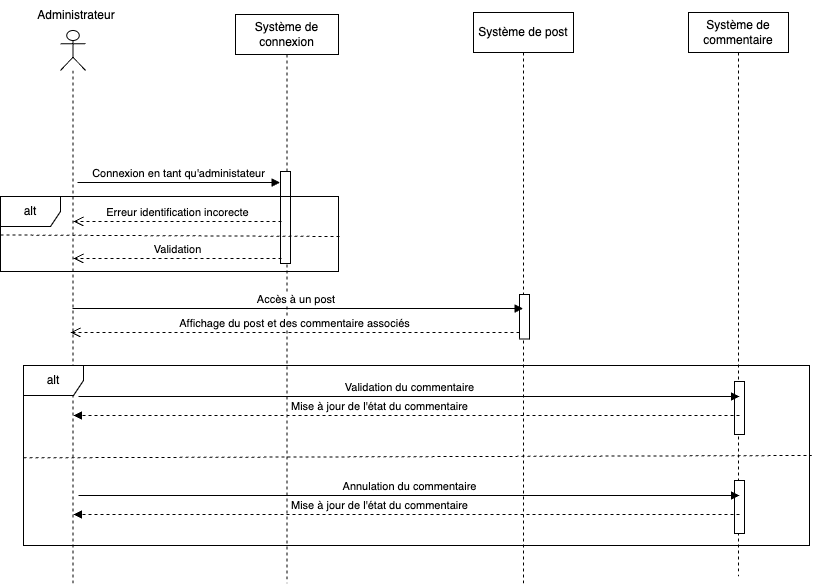

The diagram above was exported from draw.io. Its source (the exported page's mxGraphModel, read from the mxfile embedded in the PNG):
<mxGraphModel dx="1023" dy="741" grid="0" gridSize="10" guides="1" tooltips="1" connect="1" arrows="1" fold="1" page="1" pageScale="1" pageWidth="1169" pageHeight="827" math="0" shadow="0">
  <root>
    <mxCell id="0" />
    <mxCell id="1" parent="0" />
    <mxCell id="OxpBLex9-deX09SJ3zAW-1" value="" style="shape=umlLifeline;perimeter=lifelinePerimeter;whiteSpace=wrap;html=1;container=1;dropTarget=0;collapsible=0;recursiveResize=0;outlineConnect=0;portConstraint=eastwest;newEdgeStyle={&quot;edgeStyle&quot;:&quot;elbowEdgeStyle&quot;,&quot;elbow&quot;:&quot;vertical&quot;,&quot;curved&quot;:0,&quot;rounded&quot;:0};participant=umlActor;" parent="1" vertex="1">
      <mxGeometry x="86" y="30" width="25" height="555" as="geometry" />
    </mxCell>
    <mxCell id="OxpBLex9-deX09SJ3zAW-2" value="Système de connexion" style="shape=umlLifeline;perimeter=lifelinePerimeter;whiteSpace=wrap;html=1;container=1;dropTarget=0;collapsible=0;recursiveResize=0;outlineConnect=0;portConstraint=eastwest;newEdgeStyle={&quot;edgeStyle&quot;:&quot;elbowEdgeStyle&quot;,&quot;elbow&quot;:&quot;vertical&quot;,&quot;curved&quot;:0,&quot;rounded&quot;:0};" parent="1" vertex="1">
      <mxGeometry x="261" y="14" width="103" height="569" as="geometry" />
    </mxCell>
    <mxCell id="8zNNeo5p0ynFatLuLRuO-9" value="" style="html=1;points=[];perimeter=orthogonalPerimeter;outlineConnect=0;targetShapes=umlLifeline;portConstraint=eastwest;newEdgeStyle={&quot;edgeStyle&quot;:&quot;elbowEdgeStyle&quot;,&quot;elbow&quot;:&quot;vertical&quot;,&quot;curved&quot;:0,&quot;rounded&quot;:0};" parent="OxpBLex9-deX09SJ3zAW-2" vertex="1">
      <mxGeometry x="45" y="157" width="10" height="92" as="geometry" />
    </mxCell>
    <mxCell id="8zNNeo5p0ynFatLuLRuO-10" value="Validation" style="html=1;verticalAlign=bottom;endArrow=open;dashed=1;endSize=8;edgeStyle=elbowEdgeStyle;elbow=vertical;curved=0;rounded=0;" parent="OxpBLex9-deX09SJ3zAW-2" edge="1">
      <mxGeometry relative="1" as="geometry">
        <mxPoint x="-162" y="244" as="targetPoint" />
        <Array as="points">
          <mxPoint x="-35" y="244" />
          <mxPoint x="10" y="205" />
          <mxPoint x="-15" y="190" />
          <mxPoint y="211" />
          <mxPoint x="30" y="165" />
          <mxPoint x="-17" y="187" />
        </Array>
        <mxPoint x="46" y="244" as="sourcePoint" />
        <mxPoint as="offset" />
      </mxGeometry>
    </mxCell>
    <mxCell id="8zNNeo5p0ynFatLuLRuO-11" value="alt" style="shape=umlFrame;whiteSpace=wrap;html=1;pointerEvents=0;" parent="OxpBLex9-deX09SJ3zAW-2" vertex="1">
      <mxGeometry x="-235" y="182" width="338" height="75" as="geometry" />
    </mxCell>
    <mxCell id="8zNNeo5p0ynFatLuLRuO-12" value="" style="endArrow=none;dashed=1;html=1;rounded=0;exitX=0;exitY=0.513;exitDx=0;exitDy=0;exitPerimeter=0;" parent="OxpBLex9-deX09SJ3zAW-2" source="8zNNeo5p0ynFatLuLRuO-11" edge="1">
      <mxGeometry width="50" height="50" relative="1" as="geometry">
        <mxPoint x="55" y="272" as="sourcePoint" />
        <mxPoint x="105" y="222" as="targetPoint" />
      </mxGeometry>
    </mxCell>
    <mxCell id="8zNNeo5p0ynFatLuLRuO-13" value="Erreur identification incorecte" style="html=1;verticalAlign=bottom;endArrow=open;dashed=1;endSize=8;edgeStyle=elbowEdgeStyle;elbow=vertical;curved=0;rounded=0;" parent="OxpBLex9-deX09SJ3zAW-2" edge="1">
      <mxGeometry relative="1" as="geometry">
        <mxPoint x="-162" y="207" as="targetPoint" />
        <Array as="points">
          <mxPoint x="-35" y="207" />
          <mxPoint x="10" y="168" />
          <mxPoint x="-15" y="153" />
          <mxPoint y="174" />
          <mxPoint x="30" y="128" />
          <mxPoint x="-17" y="150" />
        </Array>
        <mxPoint x="46" y="207" as="sourcePoint" />
        <mxPoint as="offset" />
      </mxGeometry>
    </mxCell>
    <mxCell id="8zNNeo5p0ynFatLuLRuO-14" value="Connexion en tant qu'administateur" style="html=1;verticalAlign=bottom;endArrow=block;edgeStyle=elbowEdgeStyle;elbow=vertical;curved=0;rounded=0;" parent="OxpBLex9-deX09SJ3zAW-2" edge="1">
      <mxGeometry x="-0.0025" relative="1" as="geometry">
        <mxPoint x="-158" y="168" as="sourcePoint" />
        <Array as="points">
          <mxPoint x="-15.5" y="168" />
        </Array>
        <mxPoint x="44.5" y="168" as="targetPoint" />
        <mxPoint as="offset" />
      </mxGeometry>
    </mxCell>
    <mxCell id="OxpBLex9-deX09SJ3zAW-5" value="Système de post" style="shape=umlLifeline;perimeter=lifelinePerimeter;whiteSpace=wrap;html=1;container=1;dropTarget=0;collapsible=0;recursiveResize=0;outlineConnect=0;portConstraint=eastwest;newEdgeStyle={&quot;edgeStyle&quot;:&quot;elbowEdgeStyle&quot;,&quot;elbow&quot;:&quot;vertical&quot;,&quot;curved&quot;:0,&quot;rounded&quot;:0};" parent="1" vertex="1">
      <mxGeometry x="499" y="12" width="100" height="573" as="geometry" />
    </mxCell>
    <mxCell id="OxpBLex9-deX09SJ3zAW-6" value="" style="html=1;points=[];perimeter=orthogonalPerimeter;outlineConnect=0;targetShapes=umlLifeline;portConstraint=eastwest;newEdgeStyle={&quot;edgeStyle&quot;:&quot;elbowEdgeStyle&quot;,&quot;elbow&quot;:&quot;vertical&quot;,&quot;curved&quot;:0,&quot;rounded&quot;:0};" parent="OxpBLex9-deX09SJ3zAW-5" vertex="1">
      <mxGeometry x="46" y="282" width="10" height="44.5" as="geometry" />
    </mxCell>
    <mxCell id="OxpBLex9-deX09SJ3zAW-9" value="Administrateur" style="text;html=1;strokeColor=none;fillColor=none;align=center;verticalAlign=middle;whiteSpace=wrap;rounded=0;" parent="1" vertex="1">
      <mxGeometry x="72" width="60" height="30" as="geometry" />
    </mxCell>
    <mxCell id="OxpBLex9-deX09SJ3zAW-10" value="Accès à un post&amp;nbsp;" style="html=1;verticalAlign=bottom;endArrow=block;edgeStyle=elbowEdgeStyle;elbow=vertical;curved=0;rounded=0;" parent="1" source="OxpBLex9-deX09SJ3zAW-1" target="OxpBLex9-deX09SJ3zAW-5" edge="1">
      <mxGeometry width="80" relative="1" as="geometry">
        <mxPoint x="104" y="308" as="sourcePoint" />
        <mxPoint x="482" y="308" as="targetPoint" />
        <Array as="points">
          <mxPoint x="367" y="308" />
          <mxPoint x="490" y="276.5" />
          <mxPoint x="508" y="213.5" />
        </Array>
        <mxPoint as="offset" />
      </mxGeometry>
    </mxCell>
    <mxCell id="OxpBLex9-deX09SJ3zAW-12" value="alt" style="shape=umlFrame;whiteSpace=wrap;html=1;pointerEvents=0;" parent="1" vertex="1">
      <mxGeometry x="49" y="365" width="786" height="180" as="geometry" />
    </mxCell>
    <mxCell id="OxpBLex9-deX09SJ3zAW-13" value="" style="endArrow=none;dashed=1;html=1;rounded=0;exitX=0;exitY=0.513;exitDx=0;exitDy=0;exitPerimeter=0;entryX=1.003;entryY=0.5;entryDx=0;entryDy=0;entryPerimeter=0;" parent="1" source="OxpBLex9-deX09SJ3zAW-12" target="OxpBLex9-deX09SJ3zAW-12" edge="1">
      <mxGeometry width="50" height="50" relative="1" as="geometry">
        <mxPoint x="339" y="455" as="sourcePoint" />
        <mxPoint x="389" y="405" as="targetPoint" />
      </mxGeometry>
    </mxCell>
    <mxCell id="OxpBLex9-deX09SJ3zAW-18" value="Système de commentaire" style="shape=umlLifeline;perimeter=lifelinePerimeter;whiteSpace=wrap;html=1;container=1;dropTarget=0;collapsible=0;recursiveResize=0;outlineConnect=0;portConstraint=eastwest;newEdgeStyle={&quot;edgeStyle&quot;:&quot;elbowEdgeStyle&quot;,&quot;elbow&quot;:&quot;vertical&quot;,&quot;curved&quot;:0,&quot;rounded&quot;:0};" parent="1" vertex="1">
      <mxGeometry x="714" y="12" width="100" height="564" as="geometry" />
    </mxCell>
    <mxCell id="OxpBLex9-deX09SJ3zAW-28" value="" style="html=1;points=[];perimeter=orthogonalPerimeter;outlineConnect=0;targetShapes=umlLifeline;portConstraint=eastwest;newEdgeStyle={&quot;edgeStyle&quot;:&quot;elbowEdgeStyle&quot;,&quot;elbow&quot;:&quot;vertical&quot;,&quot;curved&quot;:0,&quot;rounded&quot;:0};" parent="OxpBLex9-deX09SJ3zAW-18" vertex="1">
      <mxGeometry x="46" y="369" width="10" height="53" as="geometry" />
    </mxCell>
    <mxCell id="OxpBLex9-deX09SJ3zAW-29" value="Validation du commentaire" style="html=1;verticalAlign=bottom;endArrow=block;edgeStyle=elbowEdgeStyle;elbow=vertical;curved=0;rounded=0;" parent="OxpBLex9-deX09SJ3zAW-18" edge="1">
      <mxGeometry x="0.0015" width="80" relative="1" as="geometry">
        <mxPoint x="-610" y="384" as="sourcePoint" />
        <mxPoint x="51" y="384" as="targetPoint" />
        <Array as="points">
          <mxPoint x="-450" y="384" />
          <mxPoint x="-37" y="351.5" />
          <mxPoint x="-19" y="288.5" />
        </Array>
        <mxPoint as="offset" />
      </mxGeometry>
    </mxCell>
    <mxCell id="OxpBLex9-deX09SJ3zAW-30" value="Mise à jour de l'état du commentaire" style="html=1;verticalAlign=bottom;endArrow=block;edgeStyle=elbowEdgeStyle;elbow=vertical;curved=0;rounded=0;dashed=1;" parent="OxpBLex9-deX09SJ3zAW-18" edge="1">
      <mxGeometry x="0.0811" width="80" relative="1" as="geometry">
        <mxPoint x="51" y="403" as="sourcePoint" />
        <mxPoint x="-615" y="403" as="targetPoint" />
        <Array as="points">
          <mxPoint x="-94" y="403" />
          <mxPoint x="-15" y="313.41" />
          <mxPoint x="-33" y="376.41" />
          <mxPoint x="-446" y="408.9100000000001" />
        </Array>
        <mxPoint as="offset" />
      </mxGeometry>
    </mxCell>
    <mxCell id="OxpBLex9-deX09SJ3zAW-26" value="Affichage du post et des commentaire associés" style="html=1;verticalAlign=bottom;endArrow=open;dashed=1;endSize=8;edgeStyle=elbowEdgeStyle;elbow=vertical;curved=0;rounded=0;" parent="1" source="OxpBLex9-deX09SJ3zAW-6" edge="1">
      <mxGeometry x="0.0022" relative="1" as="geometry">
        <mxPoint x="96" y="332" as="targetPoint" />
        <Array as="points">
          <mxPoint x="476" y="332" />
          <mxPoint x="449" y="325" />
          <mxPoint x="131" y="351" />
        </Array>
        <mxPoint x="652" y="332" as="sourcePoint" />
        <mxPoint as="offset" />
      </mxGeometry>
    </mxCell>
    <mxCell id="8zNNeo5p0ynFatLuLRuO-1" value="" style="html=1;points=[];perimeter=orthogonalPerimeter;outlineConnect=0;targetShapes=umlLifeline;portConstraint=eastwest;newEdgeStyle={&quot;edgeStyle&quot;:&quot;elbowEdgeStyle&quot;,&quot;elbow&quot;:&quot;vertical&quot;,&quot;curved&quot;:0,&quot;rounded&quot;:0};" parent="1" vertex="1">
      <mxGeometry x="760" y="480" width="10" height="53" as="geometry" />
    </mxCell>
    <mxCell id="8zNNeo5p0ynFatLuLRuO-2" value="Annulation du commentaire" style="html=1;verticalAlign=bottom;endArrow=block;edgeStyle=elbowEdgeStyle;elbow=vertical;curved=0;rounded=0;" parent="1" edge="1">
      <mxGeometry x="0.0015" width="80" relative="1" as="geometry">
        <mxPoint x="104" y="495" as="sourcePoint" />
        <mxPoint x="765" y="495" as="targetPoint" />
        <Array as="points">
          <mxPoint x="264" y="495" />
          <mxPoint x="677" y="462.5" />
          <mxPoint x="695" y="399.5" />
        </Array>
        <mxPoint as="offset" />
      </mxGeometry>
    </mxCell>
    <mxCell id="8zNNeo5p0ynFatLuLRuO-3" value="Mise à jour de l'état du commentaire" style="html=1;verticalAlign=bottom;endArrow=block;edgeStyle=elbowEdgeStyle;elbow=vertical;curved=0;rounded=0;dashed=1;" parent="1" edge="1">
      <mxGeometry x="0.0811" width="80" relative="1" as="geometry">
        <mxPoint x="765" y="514" as="sourcePoint" />
        <mxPoint x="99" y="514" as="targetPoint" />
        <Array as="points">
          <mxPoint x="620" y="514" />
          <mxPoint x="699" y="424.4100000000001" />
          <mxPoint x="681" y="487.4100000000001" />
          <mxPoint x="268" y="519.9100000000001" />
        </Array>
        <mxPoint as="offset" />
      </mxGeometry>
    </mxCell>
  </root>
</mxGraphModel>